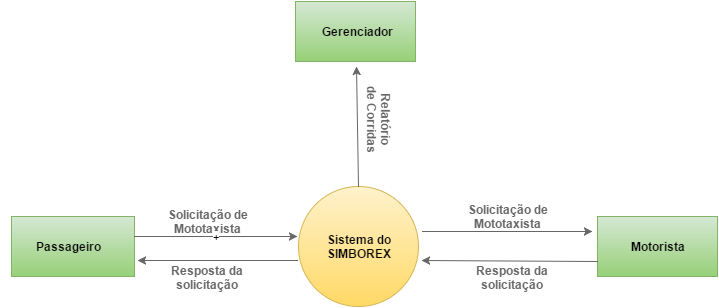

The diagram above was exported from draw.io. Its source (the exported page's mxGraphModel, read from the mxfile embedded in the PNG):
<mxGraphModel dx="794" dy="530" grid="1" gridSize="10" guides="1" tooltips="1" connect="1" arrows="1" fold="1" page="1" pageScale="1" pageWidth="826" pageHeight="1169" background="#ffffff" math="0" shadow="0">
  <root>
    <mxCell id="0" />
    <mxCell id="1" parent="0" />
    <mxCell id="505c8844a0284050-5" value="" style="ellipse;whiteSpace=wrap;html=1;plain-yellow" vertex="1" parent="1">
      <mxGeometry x="371" y="360" width="120" height="120" as="geometry" />
    </mxCell>
    <mxCell id="505c8844a0284050-6" value="&lt;b&gt;Sistema do SIMBOREX&lt;/b&gt;" style="text;html=1;strokeColor=none;fillColor=none;align=center;verticalAlign=middle;whiteSpace=wrap;overflow=hidden;" vertex="1" parent="1">
      <mxGeometry x="389" y="390" width="85" height="60" as="geometry" />
    </mxCell>
    <mxCell id="505c8844a0284050-7" value="" style="whiteSpace=wrap;html=1;plain-green" vertex="1" parent="1">
      <mxGeometry x="84" y="390" width="123" height="60" as="geometry" />
    </mxCell>
    <mxCell id="505c8844a0284050-8" value="&lt;b&gt;Passageiro&lt;/b&gt;" style="text;html=1;strokeColor=none;fillColor=none;align=center;verticalAlign=middle;whiteSpace=wrap;overflow=hidden;" vertex="1" parent="1">
      <mxGeometry x="74" y="400" width="133" height="40" as="geometry" />
    </mxCell>
    <mxCell id="505c8844a0284050-9" value="" style="whiteSpace=wrap;html=1;plain-green;rounded=0;" vertex="1" parent="1">
      <mxGeometry x="670" y="390" width="120" height="60" as="geometry" />
    </mxCell>
    <mxCell id="505c8844a0284050-10" value="&lt;b&gt;Motorista&lt;/b&gt;" style="text;html=1;strokeColor=none;fillColor=none;align=center;verticalAlign=middle;whiteSpace=wrap;overflow=hidden;" vertex="1" parent="1">
      <mxGeometry x="675" y="410" width="110" height="20" as="geometry" />
    </mxCell>
    <mxCell id="505c8844a0284050-14" value="" style="endArrow=classic;html=1;entryX=0;entryY=0.25;plain-gray" edge="1" parent="1">
      <mxGeometry width="50" height="50" relative="1" as="geometry">
        <mxPoint x="495" y="405" as="sourcePoint" />
        <mxPoint x="665" y="405" as="targetPoint" />
        <Array as="points" />
      </mxGeometry>
    </mxCell>
    <mxCell id="505c8844a0284050-15" value="" style="endArrow=classic;html=1;exitX=0;exitY=0.75;entryX=1.025;entryY=0.617;entryPerimeter=0;plain-gray" edge="1" parent="1" source="505c8844a0284050-9" target="505c8844a0284050-5">
      <mxGeometry width="50" height="50" relative="1" as="geometry">
        <mxPoint x="628" y="375" as="sourcePoint" />
        <mxPoint x="498" y="420" as="targetPoint" />
        <Array as="points" />
      </mxGeometry>
    </mxCell>
    <mxCell id="505c8844a0284050-17" value="&lt;font color=&quot;#666666&quot;&gt;&lt;b&gt;Solicitação de&lt;/b&gt;&lt;/font&gt;&lt;div&gt;&lt;font color=&quot;#666666&quot;&gt;&lt;b&gt;Mototaxista&lt;/b&gt;&lt;/font&gt;&lt;div&gt;&lt;br&gt;&lt;/div&gt;&lt;/div&gt;" style="text;html=1;strokeColor=none;fillColor=none;align=center;verticalAlign=middle;whiteSpace=wrap;overflow=hidden;rotation=0;" vertex="1" parent="1">
      <mxGeometry x="205" y="380" width="150" height="30" as="geometry" />
    </mxCell>
    <mxCell id="505c8844a0284050-18" value="&lt;font color=&quot;#666666&quot;&gt;&lt;b&gt;Solicitação de&lt;/b&gt;&lt;/font&gt;&lt;div&gt;&lt;font color=&quot;#666666&quot;&gt;&lt;b&gt;Mototaxista&lt;/b&gt;&lt;/font&gt;&lt;div&gt;&lt;br&gt;&lt;/div&gt;&lt;/div&gt;" style="text;html=1;strokeColor=none;fillColor=none;align=center;verticalAlign=middle;whiteSpace=wrap;overflow=hidden;rotation=0;" vertex="1" parent="1">
      <mxGeometry x="505" y="375" width="150" height="30" as="geometry" />
    </mxCell>
    <mxCell id="505c8844a0284050-23" value="&lt;font color=&quot;#666666&quot;&gt;&lt;b&gt;Resposta da solicitação&lt;/b&gt;&lt;/font&gt;&lt;div&gt;&lt;br&gt;&lt;/div&gt;" style="text;html=1;strokeColor=none;fillColor=none;align=center;verticalAlign=middle;whiteSpace=wrap;overflow=hidden;rotation=0;" vertex="1" parent="1">
      <mxGeometry x="540" y="435" width="89" height="45" as="geometry" />
    </mxCell>
    <mxCell id="505c8844a0284050-24" value="&lt;font color=&quot;#666666&quot;&gt;&lt;b&gt;Resposta da solicitação&lt;/b&gt;&lt;/font&gt;&lt;div&gt;&lt;br&gt;&lt;/div&gt;" style="text;html=1;strokeColor=none;fillColor=none;align=center;verticalAlign=middle;whiteSpace=wrap;overflow=hidden;rotation=0;" vertex="1" parent="1">
      <mxGeometry x="240" y="435" width="80" height="45" as="geometry" />
    </mxCell>
    <mxCell id="505c8844a0284050-25" value="" style="text;html=1;align=center;verticalAlign=middle;whiteSpace=wrap;overflow=hidden;fontFamily=Helvetica;fontSize=12;fontColor=#000000;plain-green" vertex="1" parent="1">
      <mxGeometry x="368" y="175" width="120" height="60" as="geometry" />
    </mxCell>
    <mxCell id="505c8844a0284050-27" value="&lt;div&gt;&lt;font color=&quot;#666666&quot;&gt;&lt;b&gt;Relatório de Corridas&lt;/b&gt;&lt;/font&gt;&lt;/div&gt;&lt;div&gt;&lt;br&gt;&lt;/div&gt;" style="text;html=1;strokeColor=none;fillColor=none;align=center;verticalAlign=middle;whiteSpace=wrap;overflow=hidden;rotation=90;" vertex="1" parent="1">
      <mxGeometry x="416" y="278" width="72" height="30" as="geometry" />
    </mxCell>
    <mxCell id="505c8844a0284050-35" value="&lt;div&gt;&lt;b&gt;Gerenciador&lt;/b&gt;&lt;/div&gt;" style="text;html=1;strokeColor=none;fillColor=none;align=center;verticalAlign=middle;whiteSpace=wrap;overflow=hidden;" vertex="1" parent="1">
      <mxGeometry x="388" y="190" width="82" height="30" as="geometry" />
    </mxCell>
    <mxCell id="505c8844a0284050-36" value="" style="endArrow=classic;html=1;plain-gray;exitX=0.5;exitY=0;" edge="1" parent="1" source="505c8844a0284050-5">
      <mxGeometry width="50" height="50" relative="1" as="geometry">
        <mxPoint x="570" y="320" as="sourcePoint" />
        <mxPoint x="429" y="240" as="targetPoint" />
      </mxGeometry>
    </mxCell>
    <mxCell id="505c8844a0284050-45" value="+" style="edgeStyle=orthogonalEdgeStyle;rounded=0;html=1;exitX=1;exitY=0.25;jettySize=auto;orthogonalLoop=1;plain-gray" edge="1" parent="1" source="505c8844a0284050-8">
      <mxGeometry relative="1" as="geometry">
        <mxPoint x="370" y="410" as="targetPoint" />
        <Array as="points" />
      </mxGeometry>
    </mxCell>
    <mxCell id="505c8844a0284050-46" value="" style="endArrow=classic;html=1;plain-gray" edge="1" parent="1">
      <mxGeometry width="50" height="50" relative="1" as="geometry">
        <mxPoint x="370" y="434" as="sourcePoint" />
        <mxPoint x="210" y="434" as="targetPoint" />
      </mxGeometry>
    </mxCell>
  </root>
</mxGraphModel>